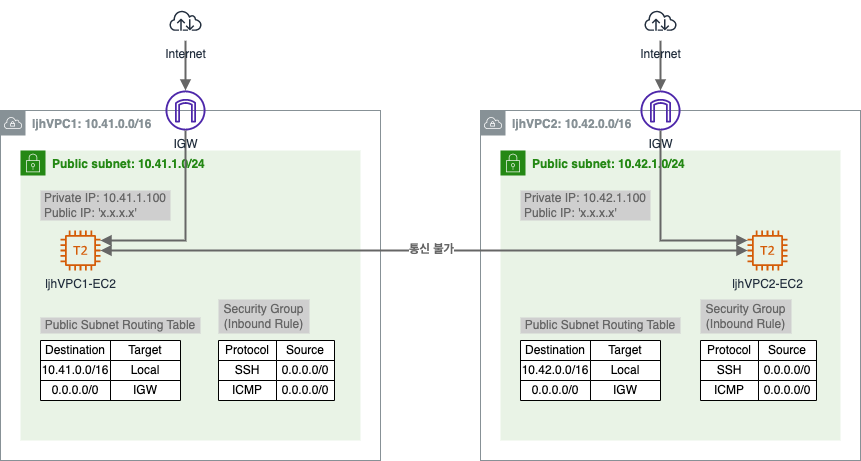

The diagram above was exported from draw.io. Its source (the exported page's mxGraphModel, read from the mxfile embedded in the PNG):
<mxGraphModel dx="855" dy="894" grid="1" gridSize="10" guides="1" tooltips="1" connect="1" arrows="1" fold="1" page="1" pageScale="1" pageWidth="827" pageHeight="1169" math="0" shadow="0">
  <root>
    <mxCell id="0" />
    <mxCell id="1" parent="0" />
    <mxCell id="cW44_auF4F8Xb_-ntXd8-1" value="&lt;b&gt;ljhVPC1: 10.41.0.0/16&lt;/b&gt;" style="sketch=0;outlineConnect=0;gradientColor=none;html=1;whiteSpace=wrap;fontSize=12;fontStyle=0;shape=mxgraph.aws4.group;grIcon=mxgraph.aws4.group_vpc;strokeColor=#879196;fillColor=none;verticalAlign=top;align=left;spacingLeft=30;fontColor=#879196;dashed=0;" parent="1" vertex="1">
      <mxGeometry x="80" y="230" width="380" height="350" as="geometry" />
    </mxCell>
    <mxCell id="cW44_auF4F8Xb_-ntXd8-2" value="&lt;b&gt;Public subnet: 10.41.1.0/24&lt;/b&gt;" style="points=[[0,0],[0.25,0],[0.5,0],[0.75,0],[1,0],[1,0.25],[1,0.5],[1,0.75],[1,1],[0.75,1],[0.5,1],[0.25,1],[0,1],[0,0.75],[0,0.5],[0,0.25]];outlineConnect=0;gradientColor=none;html=1;whiteSpace=wrap;fontSize=12;fontStyle=0;container=1;pointerEvents=0;collapsible=0;recursiveResize=0;shape=mxgraph.aws4.group;grIcon=mxgraph.aws4.group_security_group;grStroke=0;strokeColor=#248814;fillColor=#E9F3E6;verticalAlign=top;align=left;spacingLeft=30;fontColor=#248814;dashed=0;" parent="1" vertex="1">
      <mxGeometry x="100" y="270" width="340" height="290" as="geometry" />
    </mxCell>
    <mxCell id="cW44_auF4F8Xb_-ntXd8-3" value="Public Subnet Routing Table" style="text;html=1;strokeColor=none;fillColor=#CFCFCF;align=center;verticalAlign=middle;whiteSpace=wrap;rounded=0;fontColor=#666666;" parent="cW44_auF4F8Xb_-ntXd8-2" vertex="1">
      <mxGeometry x="20" y="167" width="160" height="16" as="geometry" />
    </mxCell>
    <mxCell id="cW44_auF4F8Xb_-ntXd8-4" value="Security Group&lt;br&gt;(Inbound Rule)" style="text;html=1;strokeColor=none;fillColor=#CFCFCF;align=center;verticalAlign=middle;whiteSpace=wrap;rounded=0;fontColor=#666666;" parent="cW44_auF4F8Xb_-ntXd8-2" vertex="1">
      <mxGeometry x="198" y="149" width="91" height="34" as="geometry" />
    </mxCell>
    <mxCell id="cW44_auF4F8Xb_-ntXd8-5" value="ljhVPC1-EC2" style="sketch=0;outlineConnect=0;fontColor=#232F3E;gradientColor=none;fillColor=#D45B07;strokeColor=none;dashed=0;verticalLabelPosition=bottom;verticalAlign=top;align=center;html=1;fontSize=12;fontStyle=0;aspect=fixed;pointerEvents=1;shape=mxgraph.aws4.t2_instance;" parent="1" vertex="1">
      <mxGeometry x="140" y="350" width="40" height="40" as="geometry" />
    </mxCell>
    <mxCell id="cW44_auF4F8Xb_-ntXd8-6" value="Private IP: 10.41.1.100&lt;br&gt;&lt;div style=&quot;text-align: left;&quot;&gt;&lt;span style=&quot;background-color: initial;&quot;&gt;Public IP: 'x.x.x.x'&lt;/span&gt;&lt;/div&gt;" style="text;html=1;strokeColor=none;fillColor=#CFCFCF;align=center;verticalAlign=middle;whiteSpace=wrap;rounded=0;fontColor=#666666;" parent="1" vertex="1">
      <mxGeometry x="120" y="310" width="130" height="30" as="geometry" />
    </mxCell>
    <mxCell id="cW44_auF4F8Xb_-ntXd8-33" style="edgeStyle=orthogonalEdgeStyle;rounded=0;orthogonalLoop=1;jettySize=auto;html=1;strokeWidth=2;fontColor=#666666;endArrow=block;endFill=1;fillColor=#f5f5f5;strokeColor=#666666;" parent="1" source="cW44_auF4F8Xb_-ntXd8-34" target="cW44_auF4F8Xb_-ntXd8-5" edge="1">
      <mxGeometry relative="1" as="geometry">
        <Array as="points">
          <mxPoint x="265" y="360" />
        </Array>
      </mxGeometry>
    </mxCell>
    <mxCell id="cW44_auF4F8Xb_-ntXd8-34" value="IGW" style="sketch=0;outlineConnect=0;fontColor=#232F3E;gradientColor=none;fillColor=#4D27AA;strokeColor=none;dashed=0;verticalLabelPosition=bottom;verticalAlign=top;align=center;html=1;fontSize=12;fontStyle=0;aspect=fixed;pointerEvents=1;shape=mxgraph.aws4.internet_gateway;" parent="1" vertex="1">
      <mxGeometry x="245" y="210" width="40" height="40" as="geometry" />
    </mxCell>
    <mxCell id="cW44_auF4F8Xb_-ntXd8-35" style="edgeStyle=orthogonalEdgeStyle;rounded=0;orthogonalLoop=1;jettySize=auto;html=1;fontColor=#666666;endArrow=block;endFill=1;strokeColor=#666666;fillColor=#f5f5f5;strokeWidth=2;" parent="1" source="cW44_auF4F8Xb_-ntXd8-36" target="cW44_auF4F8Xb_-ntXd8-34" edge="1">
      <mxGeometry relative="1" as="geometry" />
    </mxCell>
    <mxCell id="cW44_auF4F8Xb_-ntXd8-36" value="Internet" style="sketch=0;outlineConnect=0;fontColor=#232F3E;gradientColor=none;strokeColor=#232F3E;fillColor=#ffffff;dashed=0;verticalLabelPosition=bottom;verticalAlign=top;align=center;html=1;fontSize=12;fontStyle=0;aspect=fixed;shape=mxgraph.aws4.resourceIcon;resIcon=mxgraph.aws4.internet;" parent="1" vertex="1">
      <mxGeometry x="245" y="120" width="40" height="40" as="geometry" />
    </mxCell>
    <mxCell id="cW44_auF4F8Xb_-ntXd8-39" value="&lt;b&gt;ljhVPC2: 10.42.0.0/16&lt;/b&gt;" style="sketch=0;outlineConnect=0;gradientColor=none;html=1;whiteSpace=wrap;fontSize=12;fontStyle=0;shape=mxgraph.aws4.group;grIcon=mxgraph.aws4.group_vpc;strokeColor=#879196;fillColor=none;verticalAlign=top;align=left;spacingLeft=30;fontColor=#879196;dashed=0;" parent="1" vertex="1">
      <mxGeometry x="560" y="230" width="380" height="350" as="geometry" />
    </mxCell>
    <mxCell id="cW44_auF4F8Xb_-ntXd8-40" value="&lt;b&gt;Public subnet: 10.42.1.0/24&lt;/b&gt;" style="points=[[0,0],[0.25,0],[0.5,0],[0.75,0],[1,0],[1,0.25],[1,0.5],[1,0.75],[1,1],[0.75,1],[0.5,1],[0.25,1],[0,1],[0,0.75],[0,0.5],[0,0.25]];outlineConnect=0;gradientColor=none;html=1;whiteSpace=wrap;fontSize=12;fontStyle=0;container=1;pointerEvents=0;collapsible=0;recursiveResize=0;shape=mxgraph.aws4.group;grIcon=mxgraph.aws4.group_security_group;grStroke=0;strokeColor=#248814;fillColor=#E9F3E6;verticalAlign=top;align=left;spacingLeft=30;fontColor=#248814;dashed=0;" parent="1" vertex="1">
      <mxGeometry x="580" y="270" width="340" height="290" as="geometry" />
    </mxCell>
    <mxCell id="cW44_auF4F8Xb_-ntXd8-41" value="Public Subnet Routing Table" style="text;html=1;strokeColor=none;fillColor=#CFCFCF;align=center;verticalAlign=middle;whiteSpace=wrap;rounded=0;fontColor=#666666;" parent="cW44_auF4F8Xb_-ntXd8-40" vertex="1">
      <mxGeometry x="20" y="167" width="160" height="16" as="geometry" />
    </mxCell>
    <mxCell id="cW44_auF4F8Xb_-ntXd8-42" value="Security Group&lt;br&gt;(Inbound Rule)" style="text;html=1;strokeColor=none;fillColor=#CFCFCF;align=center;verticalAlign=middle;whiteSpace=wrap;rounded=0;fontColor=#666666;" parent="cW44_auF4F8Xb_-ntXd8-40" vertex="1">
      <mxGeometry x="200" y="149" width="91" height="34" as="geometry" />
    </mxCell>
    <mxCell id="cW44_auF4F8Xb_-ntXd8-43" value="ljhVPC2-EC2" style="sketch=0;outlineConnect=0;fontColor=#232F3E;gradientColor=none;fillColor=#D45B07;strokeColor=none;dashed=0;verticalLabelPosition=bottom;verticalAlign=top;align=center;html=1;fontSize=12;fontStyle=0;aspect=fixed;pointerEvents=1;shape=mxgraph.aws4.t2_instance;" parent="1" vertex="1">
      <mxGeometry x="827" y="350" width="40" height="40" as="geometry" />
    </mxCell>
    <mxCell id="cW44_auF4F8Xb_-ntXd8-44" value="Private IP: 10.42.1.100&lt;br&gt;&lt;div style=&quot;text-align: left;&quot;&gt;&lt;span style=&quot;background-color: initial;&quot;&gt;Public IP: 'x.x.x.x'&lt;/span&gt;&lt;/div&gt;" style="text;html=1;strokeColor=none;fillColor=#CFCFCF;align=center;verticalAlign=middle;whiteSpace=wrap;rounded=0;fontColor=#666666;" parent="1" vertex="1">
      <mxGeometry x="600" y="310" width="130" height="30" as="geometry" />
    </mxCell>
    <mxCell id="cW44_auF4F8Xb_-ntXd8-71" style="edgeStyle=orthogonalEdgeStyle;rounded=0;orthogonalLoop=1;jettySize=auto;html=1;strokeWidth=2;fontColor=#666666;endArrow=block;endFill=1;fillColor=#f5f5f5;strokeColor=#666666;" parent="1" source="cW44_auF4F8Xb_-ntXd8-72" target="cW44_auF4F8Xb_-ntXd8-43" edge="1">
      <mxGeometry relative="1" as="geometry">
        <Array as="points">
          <mxPoint x="740" y="360" />
        </Array>
      </mxGeometry>
    </mxCell>
    <mxCell id="cW44_auF4F8Xb_-ntXd8-72" value="IGW" style="sketch=0;outlineConnect=0;fontColor=#232F3E;gradientColor=none;fillColor=#4D27AA;strokeColor=none;dashed=0;verticalLabelPosition=bottom;verticalAlign=top;align=center;html=1;fontSize=12;fontStyle=0;aspect=fixed;pointerEvents=1;shape=mxgraph.aws4.internet_gateway;" parent="1" vertex="1">
      <mxGeometry x="720" y="210" width="40" height="40" as="geometry" />
    </mxCell>
    <mxCell id="cW44_auF4F8Xb_-ntXd8-73" style="edgeStyle=orthogonalEdgeStyle;rounded=0;orthogonalLoop=1;jettySize=auto;html=1;strokeWidth=2;fontColor=#666666;endArrow=block;endFill=1;fillColor=#f5f5f5;strokeColor=#666666;" parent="1" source="cW44_auF4F8Xb_-ntXd8-74" target="cW44_auF4F8Xb_-ntXd8-72" edge="1">
      <mxGeometry relative="1" as="geometry" />
    </mxCell>
    <mxCell id="cW44_auF4F8Xb_-ntXd8-74" value="Internet" style="sketch=0;outlineConnect=0;fontColor=#232F3E;gradientColor=none;strokeColor=#232F3E;fillColor=#ffffff;dashed=0;verticalLabelPosition=bottom;verticalAlign=top;align=center;html=1;fontSize=12;fontStyle=0;aspect=fixed;shape=mxgraph.aws4.resourceIcon;resIcon=mxgraph.aws4.internet;" parent="1" vertex="1">
      <mxGeometry x="720" y="120" width="40" height="40" as="geometry" />
    </mxCell>
    <mxCell id="cW44_auF4F8Xb_-ntXd8-76" style="edgeStyle=orthogonalEdgeStyle;rounded=0;orthogonalLoop=1;jettySize=auto;html=1;strokeWidth=2;fontColor=#666666;endArrow=block;endFill=1;fillColor=#f5f5f5;strokeColor=#666666;startArrow=block;startFill=1;" parent="1" source="cW44_auF4F8Xb_-ntXd8-5" target="cW44_auF4F8Xb_-ntXd8-43" edge="1">
      <mxGeometry relative="1" as="geometry" />
    </mxCell>
    <mxCell id="cW44_auF4F8Xb_-ntXd8-77" value="통신 불가" style="edgeLabel;html=1;align=center;verticalAlign=middle;resizable=0;points=[];fontColor=#666666;fontSize=12;fontStyle=1" parent="cW44_auF4F8Xb_-ntXd8-76" vertex="1" connectable="0">
      <mxGeometry x="0.0201" y="3" relative="1" as="geometry">
        <mxPoint y="1" as="offset" />
      </mxGeometry>
    </mxCell>
    <mxCell id="cW44_auF4F8Xb_-ntXd8-85" value="" style="shape=table;startSize=0;container=1;collapsible=0;childLayout=tableLayout;" parent="1" vertex="1">
      <mxGeometry x="120" y="460" width="140" height="60" as="geometry" />
    </mxCell>
    <mxCell id="cW44_auF4F8Xb_-ntXd8-86" value="" style="shape=tableRow;horizontal=0;startSize=0;swimlaneHead=0;swimlaneBody=0;top=0;left=0;bottom=0;right=0;collapsible=0;dropTarget=0;fillColor=none;points=[[0,0.5],[1,0.5]];portConstraint=eastwest;" parent="cW44_auF4F8Xb_-ntXd8-85" vertex="1">
      <mxGeometry width="140" height="20" as="geometry" />
    </mxCell>
    <mxCell id="cW44_auF4F8Xb_-ntXd8-87" value="Destination" style="shape=partialRectangle;html=1;whiteSpace=wrap;connectable=0;overflow=hidden;fillColor=none;top=0;left=0;bottom=0;right=0;pointerEvents=1;" parent="cW44_auF4F8Xb_-ntXd8-86" vertex="1">
      <mxGeometry width="70" height="20" as="geometry">
        <mxRectangle width="70" height="20" as="alternateBounds" />
      </mxGeometry>
    </mxCell>
    <mxCell id="cW44_auF4F8Xb_-ntXd8-88" value="Target" style="shape=partialRectangle;html=1;whiteSpace=wrap;connectable=0;overflow=hidden;fillColor=none;top=0;left=0;bottom=0;right=0;pointerEvents=1;" parent="cW44_auF4F8Xb_-ntXd8-86" vertex="1">
      <mxGeometry x="70" width="70" height="20" as="geometry">
        <mxRectangle width="70" height="20" as="alternateBounds" />
      </mxGeometry>
    </mxCell>
    <mxCell id="cW44_auF4F8Xb_-ntXd8-89" value="" style="shape=tableRow;horizontal=0;startSize=0;swimlaneHead=0;swimlaneBody=0;top=0;left=0;bottom=0;right=0;collapsible=0;dropTarget=0;fillColor=none;points=[[0,0.5],[1,0.5]];portConstraint=eastwest;" parent="cW44_auF4F8Xb_-ntXd8-85" vertex="1">
      <mxGeometry y="20" width="140" height="20" as="geometry" />
    </mxCell>
    <mxCell id="cW44_auF4F8Xb_-ntXd8-90" value="10.41.0.0/16" style="shape=partialRectangle;html=1;whiteSpace=wrap;connectable=0;overflow=hidden;fillColor=none;top=0;left=0;bottom=0;right=0;pointerEvents=1;" parent="cW44_auF4F8Xb_-ntXd8-89" vertex="1">
      <mxGeometry width="70" height="20" as="geometry">
        <mxRectangle width="70" height="20" as="alternateBounds" />
      </mxGeometry>
    </mxCell>
    <mxCell id="cW44_auF4F8Xb_-ntXd8-91" value="Local" style="shape=partialRectangle;html=1;whiteSpace=wrap;connectable=0;overflow=hidden;fillColor=none;top=0;left=0;bottom=0;right=0;pointerEvents=1;" parent="cW44_auF4F8Xb_-ntXd8-89" vertex="1">
      <mxGeometry x="70" width="70" height="20" as="geometry">
        <mxRectangle width="70" height="20" as="alternateBounds" />
      </mxGeometry>
    </mxCell>
    <mxCell id="cW44_auF4F8Xb_-ntXd8-92" value="" style="shape=tableRow;horizontal=0;startSize=0;swimlaneHead=0;swimlaneBody=0;top=0;left=0;bottom=0;right=0;collapsible=0;dropTarget=0;fillColor=none;points=[[0,0.5],[1,0.5]];portConstraint=eastwest;" parent="cW44_auF4F8Xb_-ntXd8-85" vertex="1">
      <mxGeometry y="40" width="140" height="20" as="geometry" />
    </mxCell>
    <mxCell id="cW44_auF4F8Xb_-ntXd8-93" value="0.0.0.0/0" style="shape=partialRectangle;html=1;whiteSpace=wrap;connectable=0;overflow=hidden;fillColor=none;top=0;left=0;bottom=0;right=0;pointerEvents=1;" parent="cW44_auF4F8Xb_-ntXd8-92" vertex="1">
      <mxGeometry width="70" height="20" as="geometry">
        <mxRectangle width="70" height="20" as="alternateBounds" />
      </mxGeometry>
    </mxCell>
    <mxCell id="cW44_auF4F8Xb_-ntXd8-94" value="IGW" style="shape=partialRectangle;html=1;whiteSpace=wrap;connectable=0;overflow=hidden;fillColor=none;top=0;left=0;bottom=0;right=0;pointerEvents=1;" parent="cW44_auF4F8Xb_-ntXd8-92" vertex="1">
      <mxGeometry x="70" width="70" height="20" as="geometry">
        <mxRectangle width="70" height="20" as="alternateBounds" />
      </mxGeometry>
    </mxCell>
    <mxCell id="cW44_auF4F8Xb_-ntXd8-95" value="" style="shape=table;startSize=0;container=1;collapsible=0;childLayout=tableLayout;" parent="1" vertex="1">
      <mxGeometry x="298" y="460" width="116" height="60" as="geometry" />
    </mxCell>
    <mxCell id="cW44_auF4F8Xb_-ntXd8-96" value="" style="shape=tableRow;horizontal=0;startSize=0;swimlaneHead=0;swimlaneBody=0;top=0;left=0;bottom=0;right=0;collapsible=0;dropTarget=0;fillColor=none;points=[[0,0.5],[1,0.5]];portConstraint=eastwest;" parent="cW44_auF4F8Xb_-ntXd8-95" vertex="1">
      <mxGeometry width="116" height="20" as="geometry" />
    </mxCell>
    <mxCell id="cW44_auF4F8Xb_-ntXd8-97" value="Protocol" style="shape=partialRectangle;html=1;whiteSpace=wrap;connectable=0;overflow=hidden;fillColor=none;top=0;left=0;bottom=0;right=0;pointerEvents=1;" parent="cW44_auF4F8Xb_-ntXd8-96" vertex="1">
      <mxGeometry width="58" height="20" as="geometry">
        <mxRectangle width="58" height="20" as="alternateBounds" />
      </mxGeometry>
    </mxCell>
    <mxCell id="cW44_auF4F8Xb_-ntXd8-98" value="Source" style="shape=partialRectangle;html=1;whiteSpace=wrap;connectable=0;overflow=hidden;fillColor=none;top=0;left=0;bottom=0;right=0;pointerEvents=1;" parent="cW44_auF4F8Xb_-ntXd8-96" vertex="1">
      <mxGeometry x="58" width="58" height="20" as="geometry">
        <mxRectangle width="58" height="20" as="alternateBounds" />
      </mxGeometry>
    </mxCell>
    <mxCell id="cW44_auF4F8Xb_-ntXd8-99" value="" style="shape=tableRow;horizontal=0;startSize=0;swimlaneHead=0;swimlaneBody=0;top=0;left=0;bottom=0;right=0;collapsible=0;dropTarget=0;fillColor=none;points=[[0,0.5],[1,0.5]];portConstraint=eastwest;" parent="cW44_auF4F8Xb_-ntXd8-95" vertex="1">
      <mxGeometry y="20" width="116" height="20" as="geometry" />
    </mxCell>
    <mxCell id="cW44_auF4F8Xb_-ntXd8-100" value="SSH" style="shape=partialRectangle;html=1;whiteSpace=wrap;connectable=0;overflow=hidden;fillColor=none;top=0;left=0;bottom=0;right=0;pointerEvents=1;" parent="cW44_auF4F8Xb_-ntXd8-99" vertex="1">
      <mxGeometry width="58" height="20" as="geometry">
        <mxRectangle width="58" height="20" as="alternateBounds" />
      </mxGeometry>
    </mxCell>
    <mxCell id="cW44_auF4F8Xb_-ntXd8-101" value="0.0.0.0/0" style="shape=partialRectangle;html=1;whiteSpace=wrap;connectable=0;overflow=hidden;fillColor=none;top=0;left=0;bottom=0;right=0;pointerEvents=1;" parent="cW44_auF4F8Xb_-ntXd8-99" vertex="1">
      <mxGeometry x="58" width="58" height="20" as="geometry">
        <mxRectangle width="58" height="20" as="alternateBounds" />
      </mxGeometry>
    </mxCell>
    <mxCell id="cW44_auF4F8Xb_-ntXd8-102" value="" style="shape=tableRow;horizontal=0;startSize=0;swimlaneHead=0;swimlaneBody=0;top=0;left=0;bottom=0;right=0;collapsible=0;dropTarget=0;fillColor=none;points=[[0,0.5],[1,0.5]];portConstraint=eastwest;" parent="cW44_auF4F8Xb_-ntXd8-95" vertex="1">
      <mxGeometry y="40" width="116" height="20" as="geometry" />
    </mxCell>
    <mxCell id="cW44_auF4F8Xb_-ntXd8-103" value="ICMP" style="shape=partialRectangle;html=1;whiteSpace=wrap;connectable=0;overflow=hidden;fillColor=none;top=0;left=0;bottom=0;right=0;pointerEvents=1;" parent="cW44_auF4F8Xb_-ntXd8-102" vertex="1">
      <mxGeometry width="58" height="20" as="geometry">
        <mxRectangle width="58" height="20" as="alternateBounds" />
      </mxGeometry>
    </mxCell>
    <mxCell id="cW44_auF4F8Xb_-ntXd8-104" value="0.0.0.0/0" style="shape=partialRectangle;html=1;whiteSpace=wrap;connectable=0;overflow=hidden;fillColor=none;top=0;left=0;bottom=0;right=0;pointerEvents=1;" parent="cW44_auF4F8Xb_-ntXd8-102" vertex="1">
      <mxGeometry x="58" width="58" height="20" as="geometry">
        <mxRectangle width="58" height="20" as="alternateBounds" />
      </mxGeometry>
    </mxCell>
    <mxCell id="cW44_auF4F8Xb_-ntXd8-105" value="" style="shape=table;startSize=0;container=1;collapsible=0;childLayout=tableLayout;" parent="1" vertex="1">
      <mxGeometry x="600" y="460" width="140" height="60" as="geometry" />
    </mxCell>
    <mxCell id="cW44_auF4F8Xb_-ntXd8-106" value="" style="shape=tableRow;horizontal=0;startSize=0;swimlaneHead=0;swimlaneBody=0;top=0;left=0;bottom=0;right=0;collapsible=0;dropTarget=0;fillColor=none;points=[[0,0.5],[1,0.5]];portConstraint=eastwest;" parent="cW44_auF4F8Xb_-ntXd8-105" vertex="1">
      <mxGeometry width="140" height="20" as="geometry" />
    </mxCell>
    <mxCell id="cW44_auF4F8Xb_-ntXd8-107" value="Destination" style="shape=partialRectangle;html=1;whiteSpace=wrap;connectable=0;overflow=hidden;fillColor=none;top=0;left=0;bottom=0;right=0;pointerEvents=1;" parent="cW44_auF4F8Xb_-ntXd8-106" vertex="1">
      <mxGeometry width="70" height="20" as="geometry">
        <mxRectangle width="70" height="20" as="alternateBounds" />
      </mxGeometry>
    </mxCell>
    <mxCell id="cW44_auF4F8Xb_-ntXd8-108" value="Target" style="shape=partialRectangle;html=1;whiteSpace=wrap;connectable=0;overflow=hidden;fillColor=none;top=0;left=0;bottom=0;right=0;pointerEvents=1;" parent="cW44_auF4F8Xb_-ntXd8-106" vertex="1">
      <mxGeometry x="70" width="70" height="20" as="geometry">
        <mxRectangle width="70" height="20" as="alternateBounds" />
      </mxGeometry>
    </mxCell>
    <mxCell id="cW44_auF4F8Xb_-ntXd8-109" value="" style="shape=tableRow;horizontal=0;startSize=0;swimlaneHead=0;swimlaneBody=0;top=0;left=0;bottom=0;right=0;collapsible=0;dropTarget=0;fillColor=none;points=[[0,0.5],[1,0.5]];portConstraint=eastwest;" parent="cW44_auF4F8Xb_-ntXd8-105" vertex="1">
      <mxGeometry y="20" width="140" height="20" as="geometry" />
    </mxCell>
    <mxCell id="cW44_auF4F8Xb_-ntXd8-110" value="10.42.0.0/16" style="shape=partialRectangle;html=1;whiteSpace=wrap;connectable=0;overflow=hidden;fillColor=none;top=0;left=0;bottom=0;right=0;pointerEvents=1;" parent="cW44_auF4F8Xb_-ntXd8-109" vertex="1">
      <mxGeometry width="70" height="20" as="geometry">
        <mxRectangle width="70" height="20" as="alternateBounds" />
      </mxGeometry>
    </mxCell>
    <mxCell id="cW44_auF4F8Xb_-ntXd8-111" value="Local" style="shape=partialRectangle;html=1;whiteSpace=wrap;connectable=0;overflow=hidden;fillColor=none;top=0;left=0;bottom=0;right=0;pointerEvents=1;" parent="cW44_auF4F8Xb_-ntXd8-109" vertex="1">
      <mxGeometry x="70" width="70" height="20" as="geometry">
        <mxRectangle width="70" height="20" as="alternateBounds" />
      </mxGeometry>
    </mxCell>
    <mxCell id="cW44_auF4F8Xb_-ntXd8-112" value="" style="shape=tableRow;horizontal=0;startSize=0;swimlaneHead=0;swimlaneBody=0;top=0;left=0;bottom=0;right=0;collapsible=0;dropTarget=0;fillColor=none;points=[[0,0.5],[1,0.5]];portConstraint=eastwest;" parent="cW44_auF4F8Xb_-ntXd8-105" vertex="1">
      <mxGeometry y="40" width="140" height="20" as="geometry" />
    </mxCell>
    <mxCell id="cW44_auF4F8Xb_-ntXd8-113" value="0.0.0.0/0" style="shape=partialRectangle;html=1;whiteSpace=wrap;connectable=0;overflow=hidden;fillColor=none;top=0;left=0;bottom=0;right=0;pointerEvents=1;" parent="cW44_auF4F8Xb_-ntXd8-112" vertex="1">
      <mxGeometry width="70" height="20" as="geometry">
        <mxRectangle width="70" height="20" as="alternateBounds" />
      </mxGeometry>
    </mxCell>
    <mxCell id="cW44_auF4F8Xb_-ntXd8-114" value="IGW" style="shape=partialRectangle;html=1;whiteSpace=wrap;connectable=0;overflow=hidden;fillColor=none;top=0;left=0;bottom=0;right=0;pointerEvents=1;" parent="cW44_auF4F8Xb_-ntXd8-112" vertex="1">
      <mxGeometry x="70" width="70" height="20" as="geometry">
        <mxRectangle width="70" height="20" as="alternateBounds" />
      </mxGeometry>
    </mxCell>
    <mxCell id="cW44_auF4F8Xb_-ntXd8-115" value="" style="shape=table;startSize=0;container=1;collapsible=0;childLayout=tableLayout;" parent="1" vertex="1">
      <mxGeometry x="780" y="460" width="116" height="60" as="geometry" />
    </mxCell>
    <mxCell id="cW44_auF4F8Xb_-ntXd8-116" value="" style="shape=tableRow;horizontal=0;startSize=0;swimlaneHead=0;swimlaneBody=0;top=0;left=0;bottom=0;right=0;collapsible=0;dropTarget=0;fillColor=none;points=[[0,0.5],[1,0.5]];portConstraint=eastwest;" parent="cW44_auF4F8Xb_-ntXd8-115" vertex="1">
      <mxGeometry width="116" height="20" as="geometry" />
    </mxCell>
    <mxCell id="cW44_auF4F8Xb_-ntXd8-117" value="Protocol" style="shape=partialRectangle;html=1;whiteSpace=wrap;connectable=0;overflow=hidden;fillColor=none;top=0;left=0;bottom=0;right=0;pointerEvents=1;" parent="cW44_auF4F8Xb_-ntXd8-116" vertex="1">
      <mxGeometry width="58" height="20" as="geometry">
        <mxRectangle width="58" height="20" as="alternateBounds" />
      </mxGeometry>
    </mxCell>
    <mxCell id="cW44_auF4F8Xb_-ntXd8-118" value="Source" style="shape=partialRectangle;html=1;whiteSpace=wrap;connectable=0;overflow=hidden;fillColor=none;top=0;left=0;bottom=0;right=0;pointerEvents=1;" parent="cW44_auF4F8Xb_-ntXd8-116" vertex="1">
      <mxGeometry x="58" width="58" height="20" as="geometry">
        <mxRectangle width="58" height="20" as="alternateBounds" />
      </mxGeometry>
    </mxCell>
    <mxCell id="cW44_auF4F8Xb_-ntXd8-119" value="" style="shape=tableRow;horizontal=0;startSize=0;swimlaneHead=0;swimlaneBody=0;top=0;left=0;bottom=0;right=0;collapsible=0;dropTarget=0;fillColor=none;points=[[0,0.5],[1,0.5]];portConstraint=eastwest;" parent="cW44_auF4F8Xb_-ntXd8-115" vertex="1">
      <mxGeometry y="20" width="116" height="20" as="geometry" />
    </mxCell>
    <mxCell id="cW44_auF4F8Xb_-ntXd8-120" value="SSH" style="shape=partialRectangle;html=1;whiteSpace=wrap;connectable=0;overflow=hidden;fillColor=none;top=0;left=0;bottom=0;right=0;pointerEvents=1;" parent="cW44_auF4F8Xb_-ntXd8-119" vertex="1">
      <mxGeometry width="58" height="20" as="geometry">
        <mxRectangle width="58" height="20" as="alternateBounds" />
      </mxGeometry>
    </mxCell>
    <mxCell id="cW44_auF4F8Xb_-ntXd8-121" value="0.0.0.0/0" style="shape=partialRectangle;html=1;whiteSpace=wrap;connectable=0;overflow=hidden;fillColor=none;top=0;left=0;bottom=0;right=0;pointerEvents=1;" parent="cW44_auF4F8Xb_-ntXd8-119" vertex="1">
      <mxGeometry x="58" width="58" height="20" as="geometry">
        <mxRectangle width="58" height="20" as="alternateBounds" />
      </mxGeometry>
    </mxCell>
    <mxCell id="cW44_auF4F8Xb_-ntXd8-122" value="" style="shape=tableRow;horizontal=0;startSize=0;swimlaneHead=0;swimlaneBody=0;top=0;left=0;bottom=0;right=0;collapsible=0;dropTarget=0;fillColor=none;points=[[0,0.5],[1,0.5]];portConstraint=eastwest;" parent="cW44_auF4F8Xb_-ntXd8-115" vertex="1">
      <mxGeometry y="40" width="116" height="20" as="geometry" />
    </mxCell>
    <mxCell id="cW44_auF4F8Xb_-ntXd8-123" value="ICMP" style="shape=partialRectangle;html=1;whiteSpace=wrap;connectable=0;overflow=hidden;fillColor=none;top=0;left=0;bottom=0;right=0;pointerEvents=1;" parent="cW44_auF4F8Xb_-ntXd8-122" vertex="1">
      <mxGeometry width="58" height="20" as="geometry">
        <mxRectangle width="58" height="20" as="alternateBounds" />
      </mxGeometry>
    </mxCell>
    <mxCell id="cW44_auF4F8Xb_-ntXd8-124" value="0.0.0.0/0" style="shape=partialRectangle;html=1;whiteSpace=wrap;connectable=0;overflow=hidden;fillColor=none;top=0;left=0;bottom=0;right=0;pointerEvents=1;" parent="cW44_auF4F8Xb_-ntXd8-122" vertex="1">
      <mxGeometry x="58" width="58" height="20" as="geometry">
        <mxRectangle width="58" height="20" as="alternateBounds" />
      </mxGeometry>
    </mxCell>
  </root>
</mxGraphModel>